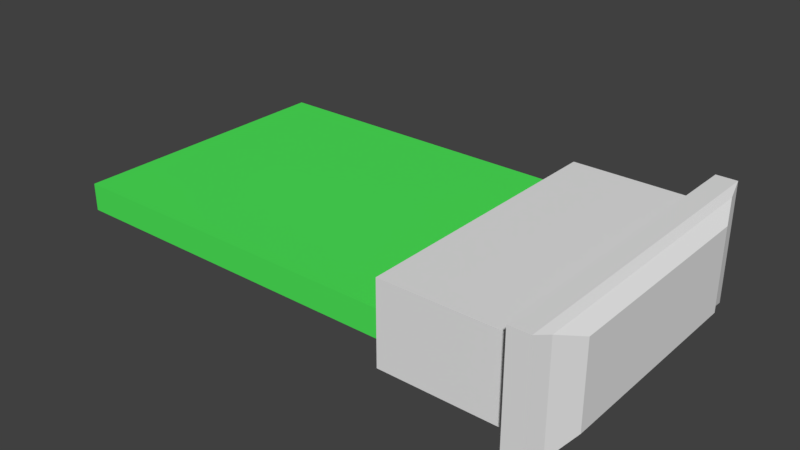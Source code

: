 # Source: research_terminal.blend  (saved by Blender 2.79.0; exported with 4.5.12 LTS)
import bpy
from mathutils import Matrix  # noqa: F401  (used for matrix-valued properties, if any)

bpy.ops.wm.read_factory_settings(use_empty=True)
scene = bpy.context.scene
scene.name = 'Scene'

# ---- collections
col_collection_1 = bpy.data.collections.new('Collection 1'); scene.collection.children.link(col_collection_1)

# ---- materials (node trees are filled in below, after node groups)
mat_material = bpy.data.materials.new('Material')
mat_material.alpha_threshold = 0.0
mat_material.use_transparent_shadow = False
mat_material.roughness = 0.5
mat_material.line_color = (0.0, 0.0, 0.0, 1.0)
mat_material_001 = bpy.data.materials.new('Material.001')
mat_material_001.alpha_threshold = 0.0
mat_material_001.use_transparent_shadow = False
mat_material_001.diffuse_color = (0.07643, 0.8, 0.1003, 1.0)
mat_material_001.roughness = 0.5

# ---- material node trees

# ---- world
world_world = bpy.data.worlds.new('World'); scene.world = world_world
world_world.color = (0.05088, 0.05088, 0.05088)
world_world.use_sun_shadow = False
world_world.sun_shadow_jitter_overblur = 0.0
world_world.cycles.sampling_method = 'MANUAL'

# ---- meshes
me_cube = bpy.data.meshes.new('Cube')
me_cube.from_pydata([(0.278, 0.02176, 0.1291), (0.278, -0.01136, 0.1291), (-0.1971, 0.01805, 0.1309), (-0.1971, -0.007651, 0.1309), (0.278, 0.02176, -0.1291), (0.278, -0.04449, 0.1291), (-0.1971, -0.007651, -0.1309), (-0.1971, 0.01805, -0.1309), (0.1326, 0.04375, -0.1309), (0.1326, -0.03335, -0.1309), (0.1326, 0.04375, 0.1309), (0.1326, -0.03335, 0.1309), (0.1326, 0.01805, -0.1309), (0.1326, -0.007651, -0.1309), (0.1326, -0.007651, 0.1309), (0.1326, 0.01805, 0.1309), (0.278, 0.05488, 0.1291), (0.278, 0.05488, -0.1291), (0.278, -0.04449, -0.1291), (0.278, -0.01136, -0.1291), (0.2556, 0.04375, -0.1309), (0.2556, -0.03335, -0.1309), (0.2556, 0.04375, 0.1309), (0.2556, -0.03335, 0.1309), (0.2556, -0.007651, 0.1309), (0.2556, 0.01805, 0.1309), (0.2556, -0.007651, -0.1309), (0.2556, 0.01805, -0.1309), (0.274, 0.06165, -0.1467), (0.274, -0.05126, -0.1467), (0.274, 0.06165, 0.1467), (0.274, -0.05126, 0.1467), (0.274, -0.01362, 0.1467), (0.274, 0.02402, 0.1467), (0.274, -0.01362, -0.1467), (0.274, 0.02402, -0.1467), (0.2546, 0.06165, -0.1467), (0.2546, -0.05126, -0.1467), (0.2546, 0.06165, 0.1467), (0.2546, -0.05126, 0.1467), (0.2546, -0.01362, 0.1467), (0.2546, 0.02402, 0.1467), (0.2546, -0.01362, -0.1467), (0.2546, 0.02402, -0.1467), (0.2889, 0.04412, 0.1011), (0.2889, 0.01817, 0.1011), (0.2889, 0.01817, -0.1011), (0.2889, -0.007775, 0.1011), (0.2889, -0.007775, -0.1011), (0.2889, 0.04412, -0.1011), (0.2889, -0.03372, 0.1011), (0.2889, -0.03372, -0.1011), (-0.1971, 0.01805, -0.1069), (-0.1971, -0.007651, -0.1069), (0.1326, 0.04375, -0.1069), (0.1326, -0.03335, -0.1069), (0.278, -0.04449, -0.1054), (0.278, 0.05488, -0.1054), (0.1326, -0.007651, -0.1069), (0.1326, 0.01805, -0.1069), (0.2556, -0.03335, -0.1069), (0.2556, 0.04375, -0.1069), (0.274, 0.06165, -0.1198), (0.274, -0.05126, -0.1198), (0.2546, -0.05126, -0.1198), (0.2546, 0.06165, -0.1198), (0.2889, 0.01817, -0.0826), (0.2889, -0.007775, -0.0826), (0.2889, -0.03372, -0.0826), (0.2889, 0.04412, -0.0826), (-0.1971, 0.01805, -0.07865), (-0.1971, -0.007651, -0.07865), (0.1326, 0.04375, -0.07865), (0.278, -0.04449, -0.07756), (0.278, 0.05488, -0.07756), (0.1326, -0.007651, -0.07865), (0.1326, 0.01805, -0.07865), (0.2556, 0.04375, -0.07865), (0.274, 0.06165, -0.08812), (0.274, -0.05126, -0.08812), (0.2546, 0.06165, -0.08812), (0.2889, -0.03372, -0.06075), (0.2889, 0.04412, -0.06075), (0.1326, -0.03335, -0.07865), (0.2556, -0.03335, -0.07865), (0.2546, -0.05126, -0.08812), (0.2889, 0.01817, -0.06075), (0.2889, -0.007775, -0.06075), (0.1473, -0.03335, -0.1036), (0.2409, -0.03335, -0.1036), (0.1473, -0.03335, -0.08203), (0.2409, -0.03335, -0.08203), (0.1473, -0.03881, -0.1036), (0.2409, -0.03881, -0.1036), (0.1473, -0.03881, -0.08203), (0.2409, -0.03881, -0.08203)], [], [(70, 71, 3, 2), (22, 10, 15, 25), (18, 19, 48, 51), (75, 83, 11, 14), (20, 27, 12, 8), (27, 26, 13, 12), (61, 20, 8, 54), (84, 23, 11, 83), (24, 14, 11, 23), (26, 21, 9, 13), (4, 17, 49, 46), (74, 16, 44, 82), (14, 15, 2, 3), (72, 76, 15, 10), (25, 15, 14, 24), (12, 13, 6, 7), (75, 14, 3, 71), (59, 12, 7, 52), (21, 26, 42, 37), (60, 21, 37, 64), (26, 27, 43, 42), (22, 25, 41, 38), (25, 24, 40, 41), (24, 23, 39, 40), (77, 22, 38, 80), (27, 20, 36, 43), (29, 34, 19, 18), (30, 33, 0, 16), (63, 29, 18, 56), (33, 41, 40, 32), (34, 29, 37, 42), (32, 40, 39, 31), (79, 31, 39, 85), (62, 28, 36, 65), (35, 34, 42, 43), (28, 35, 43, 36), (30, 38, 41, 33), (35, 28, 17, 4), (34, 35, 4, 19), (78, 30, 16, 74), (33, 32, 1, 0), (32, 31, 5, 1), (82, 44, 45, 86), (86, 45, 47, 87), (87, 47, 50, 81), (19, 4, 46, 48), (16, 0, 45, 44), (56, 18, 51, 68), (1, 5, 50, 47), (0, 1, 47, 45), (73, 56, 68, 81), (48, 67, 68, 51), (46, 66, 67, 48), (49, 69, 66, 46), (28, 62, 57, 17), (78, 62, 65, 80), (29, 63, 64, 37), (79, 63, 56, 73), (20, 61, 65, 36), (84, 60, 64, 85), (76, 59, 52, 70), (13, 58, 53, 6), (8, 12, 59, 54), (17, 57, 69, 49), (21, 60, 55, 9), (77, 61, 54, 72), (13, 9, 55, 58), (7, 6, 53, 52), (22, 77, 72, 10), (15, 76, 70, 2), (23, 84, 85, 39), (31, 79, 73, 5), (30, 78, 80, 38), (5, 73, 81, 50), (67, 87, 81, 68), (66, 86, 87, 67), (69, 82, 86, 66), (62, 78, 74, 57), (63, 79, 85, 64), (61, 77, 80, 65), (58, 75, 71, 53), (54, 59, 76, 72), (57, 74, 82, 69), (83, 55, 88, 90), (58, 55, 83, 75), (52, 53, 71, 70), (91, 90, 94, 95), (84, 83, 90, 91), (55, 60, 89, 88), (60, 84, 91, 89), (93, 95, 94, 92), (89, 91, 95, 93), (88, 89, 93, 92), (90, 88, 92, 94)])
me_cube.polygons.foreach_set('material_index', [1, 0, 0, 0, 0, 0, 0, 0, 0, 0, 0, 0, 1, 0, 0, 1, 1, 1, 0, 0, 0, 0, 0, 0, 0, 0, 0, 0, 0, 0, 0, 0, 0, 0, 0, 0, 0, 0, 0, 0, 0, 0, 0, 0, 0, 0, 0, 0, 0, 0, 0, 0, 0, 0, 0, 0, 0, 0, 0, 0, 1, 1, 0, 0, 0, 0, 0, 1, 0, 1, 0, 0, 0, 0, 0, 0, 0, 0, 0, 0, 1, 0, 0, 0, 0, 1, 0, 0, 0, 0, 0, 0, 0, 0])
me_cube.materials.append(mat_material)
me_cube.materials.append(mat_material_001)
me_cube.use_remesh_preserve_volume = False
me_cube.use_remesh_preserve_attributes = False
me_cube.use_mirror_vertex_groups = False
me_cube.update()

# ---- objects
ob_research_terminal = bpy.data.objects.new('research_terminal', me_cube)

# ---- transforms, parenting, visibility, modifiers, constraints
ob_research_terminal.location = (0.0, 0.0, 0.0)
ob_research_terminal.rotation_euler = (1.571, 0.0, 0.0)
ob_research_terminal.lock_rotations_4d = False
ob_research_terminal.empty_display_type = 'ARROWS'
ob_research_terminal.show_transparent = True
ob_research_terminal.lineart.crease_threshold = 0.0

# ---- collection membership
col_collection_1.objects.link(ob_research_terminal)

# ---- scene / render settings (as saved in the file)
scene.frame_start = 1; scene.frame_end = 250; scene.frame_set(1)
scene.render.engine = 'BLENDER_EEVEE_NEXT'
scene.render.resolution_percentage = 50
scene.render.dither_intensity = 0.0
scene.cycles.use_denoising = False
scene.cycles.samples = 128
scene.cycles.sampling_pattern = 'TABULATED_SOBOL'
scene.cycles.use_adaptive_sampling = False
scene.cycles.use_light_tree = False
scene.cycles.blur_glossy = 0.0
scene.cycles.sample_clamp_indirect = 0.0
scene.view_settings.view_transform = 'Standard'
bpy.context.view_layer.update()

# ---- added for rendering (the .blend has no active camera and no usable light): camera, sun
cam_auto = bpy.data.cameras.new('AutoCamera')
cam_auto.lens = 50.0
cam_auto.sensor_width = 36.0
cam_auto.clip_end = 1000.0
ob_auto_camera = bpy.data.objects.new('AutoCamera', cam_auto)
scene.collection.objects.link(ob_auto_camera)
ob_auto_camera.location = (0.581351, -0.642571, 0.433579)
ob_auto_camera.rotation_euler = (1.09748, -7.21219e-08, 0.694738)
scene.camera = ob_auto_camera
light_auto_sun = bpy.data.lights.new('AutoSun', 'SUN')
light_auto_sun.energy = 3.0
light_auto_sun.angle = 0.0523599
ob_auto_sun = bpy.data.objects.new('AutoSun', light_auto_sun)
scene.collection.objects.link(ob_auto_sun)
ob_auto_sun.rotation_euler = (0.872665, 0.174533, 0.523599)
bpy.context.view_layer.update()
